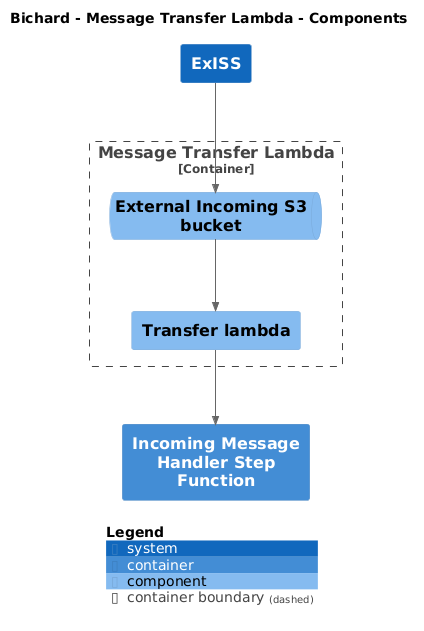

The diagram above was rendered by PlantUML. Its source (embedded in the PNG):
@startuml
set separator none
title Bichard - Message Transfer Lambda - Components

top to bottom direction

!include <C4/C4>
!include <C4/C4_Context>
!include <C4/C4_Container>
!include <C4/C4_Component>

System(ExISS, "ExISS", $descr="", $tags="", $link="")
Container(Bichard.IncomingMessageHandlerStepFunction, "Incoming Message Handler Step Function", $techn="", $descr="", $tags="", $link="")

Container_Boundary("Bichard.MessageTransferLambda_boundary", "Message Transfer Lambda", $tags="") {
  ComponentQueue(Bichard.MessageTransferLambda.ExternalIncomingS3bucket, "External Incoming S3 bucket", $techn="", $descr="", $tags="", $link="")
  Component(Bichard.MessageTransferLambda.Transferlambda, "Transfer lambda", $techn="", $descr="", $tags="", $link="")
}

Rel(ExISS, Bichard.MessageTransferLambda.ExternalIncomingS3bucket, "", $techn="", $tags="", $link="")
Rel(Bichard.MessageTransferLambda.ExternalIncomingS3bucket, Bichard.MessageTransferLambda.Transferlambda, "", $techn="", $tags="", $link="")
Rel(Bichard.MessageTransferLambda.Transferlambda, Bichard.IncomingMessageHandlerStepFunction, "", $techn="", $tags="", $link="")

SHOW_LEGEND(true)
@enduml